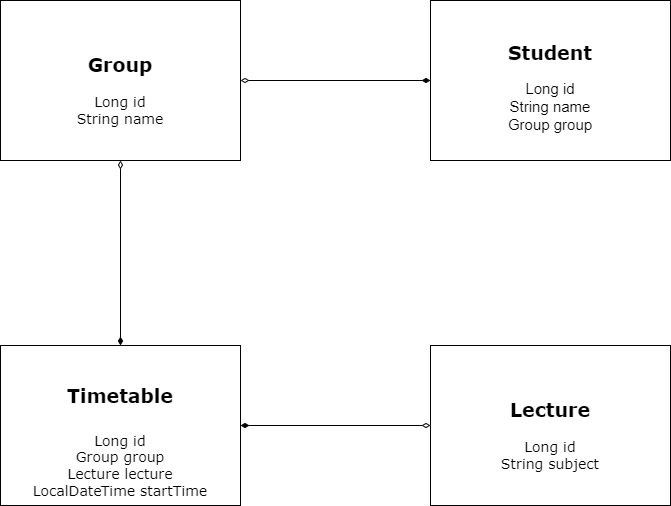

The diagram above was exported from draw.io. Its source (the exported page's mxGraphModel, read from the mxfile embedded in the PNG):
<mxGraphModel dx="1422" dy="794" grid="1" gridSize="10" guides="1" tooltips="1" connect="1" arrows="1" fold="1" page="1" pageScale="1" pageWidth="827" pageHeight="1169" math="0" shadow="0">
  <root>
    <mxCell id="0" />
    <mxCell id="1" parent="0" />
    <mxCell id="_DWhZARNV0geN29QMgda-1" value="&lt;h2&gt;&lt;font style=&quot;font-size: 19px&quot; face=&quot;Verdana&quot;&gt;&lt;b&gt;Student&lt;/b&gt;&lt;/font&gt;&lt;/h2&gt;&lt;div style=&quot;font-size: 15px&quot;&gt;Long id&lt;/div&gt;&lt;div style=&quot;font-size: 15px&quot;&gt;String name&lt;/div&gt;&lt;div style=&quot;font-size: 15px&quot;&gt;Group group&lt;/div&gt;" style="rounded=0;whiteSpace=wrap;html=1;align=center;" parent="1" vertex="1">
      <mxGeometry x="510" y="160" width="240" height="160" as="geometry" />
    </mxCell>
    <mxCell id="_DWhZARNV0geN29QMgda-2" value="&lt;h2&gt;&lt;font face=&quot;Verdana&quot; style=&quot;font-size: 19px&quot;&gt;Group&lt;/font&gt;&lt;/h2&gt;&lt;div&gt;Long id&lt;/div&gt;&lt;div&gt;String name&lt;/div&gt;" style="rounded=0;whiteSpace=wrap;html=1;fontFamily=Verdana;fontSize=14;align=center;" parent="1" vertex="1">
      <mxGeometry x="80" y="160" width="240" height="160" as="geometry" />
    </mxCell>
    <mxCell id="_DWhZARNV0geN29QMgda-4" value="&lt;h2&gt;&lt;span style=&quot;font-size: 19px&quot;&gt;Timetable&lt;/span&gt;&lt;/h2&gt;&lt;div style=&quot;font-size: 14px&quot;&gt;Long id&lt;/div&gt;&lt;div style=&quot;font-size: 14px&quot;&gt;Group group&lt;/div&gt;&lt;div style=&quot;font-size: 14px&quot;&gt;Lecture lecture&lt;/div&gt;&lt;div style=&quot;font-size: 14px&quot;&gt;LocalDateTime startTime&lt;/div&gt;" style="rounded=0;whiteSpace=wrap;html=1;fontFamily=Verdana;fontSize=19;align=center;" parent="1" vertex="1">
      <mxGeometry x="80" y="505" width="240" height="160" as="geometry" />
    </mxCell>
    <mxCell id="DKLKnDSiIxlOaAhz1Ag_-1" value="&lt;h2&gt;&lt;font face=&quot;Verdana&quot; style=&quot;font-size: 19px&quot;&gt;Lecture&lt;/font&gt;&lt;/h2&gt;&lt;div&gt;Long id&lt;/div&gt;&lt;div&gt;String subject&lt;/div&gt;" style="rounded=0;whiteSpace=wrap;html=1;fontFamily=Verdana;fontSize=14;align=center;" vertex="1" parent="1">
      <mxGeometry x="510" y="505" width="240" height="160" as="geometry" />
    </mxCell>
    <mxCell id="DKLKnDSiIxlOaAhz1Ag_-2" value="" style="endArrow=diamondThin;html=1;rounded=0;exitX=1;exitY=0.5;exitDx=0;exitDy=0;entryX=0;entryY=0.5;entryDx=0;entryDy=0;startArrow=diamondThin;startFill=1;endFill=0;" edge="1" parent="1" source="_DWhZARNV0geN29QMgda-4" target="DKLKnDSiIxlOaAhz1Ag_-1">
      <mxGeometry width="50" height="50" relative="1" as="geometry">
        <mxPoint x="388.5" y="600" as="sourcePoint" />
        <mxPoint x="438.5" y="550" as="targetPoint" />
      </mxGeometry>
    </mxCell>
    <mxCell id="DKLKnDSiIxlOaAhz1Ag_-3" value="" style="endArrow=diamondThin;html=1;rounded=0;startArrow=diamondThin;startFill=0;endFill=1;entryX=0;entryY=0.5;entryDx=0;entryDy=0;exitX=1;exitY=0.5;exitDx=0;exitDy=0;" edge="1" parent="1" source="_DWhZARNV0geN29QMgda-2" target="_DWhZARNV0geN29QMgda-1">
      <mxGeometry width="50" height="50" relative="1" as="geometry">
        <mxPoint x="340" y="270" as="sourcePoint" />
        <mxPoint x="470" y="270" as="targetPoint" />
      </mxGeometry>
    </mxCell>
    <mxCell id="DKLKnDSiIxlOaAhz1Ag_-4" value="" style="endArrow=diamondThin;html=1;rounded=0;startArrow=diamondThin;startFill=0;endFill=1;entryX=0.5;entryY=0;entryDx=0;entryDy=0;exitX=0.5;exitY=1;exitDx=0;exitDy=0;" edge="1" parent="1" source="_DWhZARNV0geN29QMgda-2" target="_DWhZARNV0geN29QMgda-4">
      <mxGeometry width="50" height="50" relative="1" as="geometry">
        <mxPoint x="190" y="410" as="sourcePoint" />
        <mxPoint x="380" y="410" as="targetPoint" />
      </mxGeometry>
    </mxCell>
  </root>
</mxGraphModel>